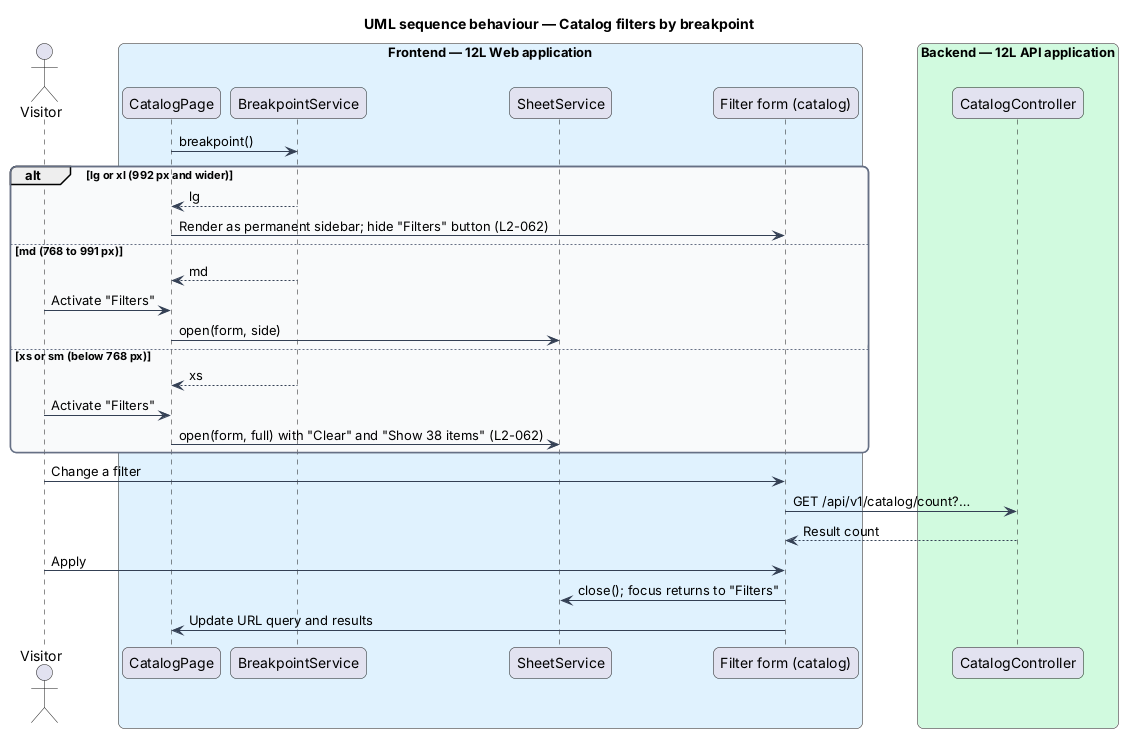

The diagram above was rendered by PlantUML. Its source (embedded in the PNG):
@startuml
title UML sequence behaviour — Catalog filters by breakpoint
skinparam backgroundColor #FFFFFF
skinparam shadowing false
skinparam roundcorner 12
skinparam defaultFontName Arial
skinparam ArrowColor #344054
skinparam rectangle {
  BorderColor #344054
  FontColor #101828
}
skinparam package {
  BorderColor #667085
  FontColor #101828
  BackgroundColor #F9FAFB
}
actor "Visitor" as actor
box "Frontend — 12L Web application" #E0F2FE
  participant "CatalogPage" as page
  participant "BreakpointService" as bp
  participant "SheetService" as sheet
  participant "Filter form (catalog)" as form
end box
box "Backend — 12L API application" #D1FADF
  participant "CatalogController" as api
end box
page -> bp : breakpoint()
alt lg or xl (992 px and wider)
  bp --> page : lg
  page -> form : Render as permanent sidebar; hide "Filters" button (L2-062)
else md (768 to 991 px)
  bp --> page : md
  actor -> page : Activate "Filters"
  page -> sheet : open(form, side)
else xs or sm (below 768 px)
  bp --> page : xs
  actor -> page : Activate "Filters"
  page -> sheet : open(form, full) with "Clear" and "Show 38 items" (L2-062)
end
actor -> form : Change a filter
form -> api : GET /api/v1/catalog/count?…
api --> form : Result count
actor -> form : Apply
form -> sheet : close(); focus returns to "Filters"
form -> page : Update URL query and results
@enduml